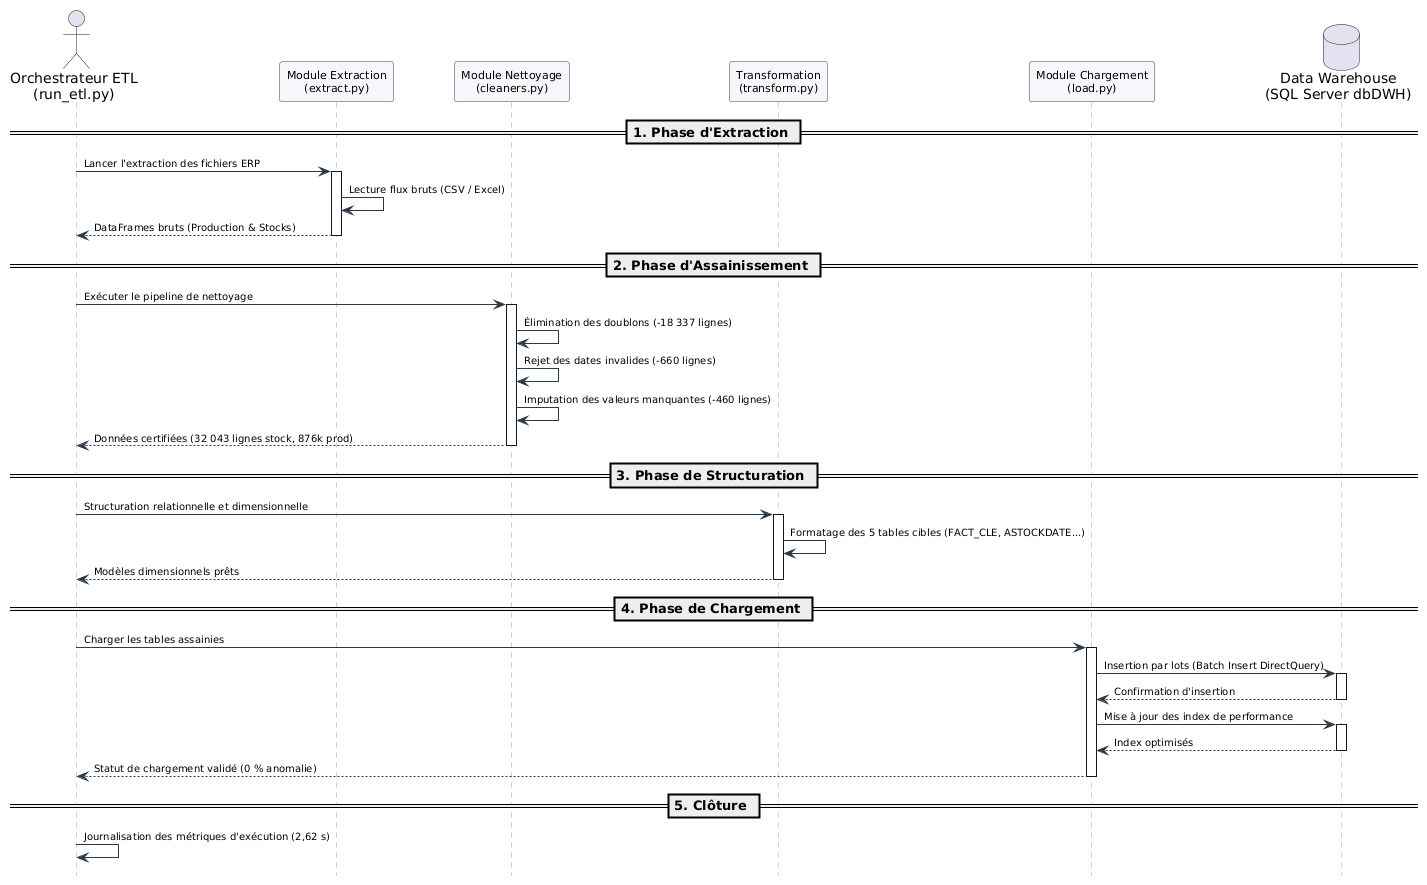

The diagram above was rendered by PlantUML. Its source (embedded in the PNG):
@startuml sprint1_seq
hide footbox
skinparam backgroundColor White
skinparam sequence {
    BackgroundColor White
    BorderColor #2B3A4A
    ArrowColor #2B3A4A
    ParticipantBorderColor #2B3A4A
    ParticipantBackgroundColor #F5F7FA
    ParticipantFontName Arial
    ParticipantFontSize 11
    ArrowFontName Arial
    ArrowFontSize 10
    LifeLineBorderColor #999999
}

actor "Orchestrateur ETL\n(run_etl.py)" as ETL
participant "Module Extraction\n(extract.py)" as EXT
participant "Module Nettoyage\n(cleaners.py)" as CLN
participant "Transformation\n(transform.py)" as TRF
participant "Module Chargement\n(load.py)" as LOD
database "Data Warehouse\n(SQL Server dbDWH)" as DWH

== 1. Phase d'Extraction ==
ETL -> EXT : Lancer l'extraction des fichiers ERP
activate EXT
EXT -> EXT : Lecture flux bruts (CSV / Excel)
EXT --> ETL : DataFrames bruts (Production & Stocks)
deactivate EXT

== 2. Phase d'Assainissement ==
ETL -> CLN : Exécuter le pipeline de nettoyage
activate CLN
CLN -> CLN : Élimination des doublons (-18 337 lignes)
CLN -> CLN : Rejet des dates invalides (-660 lignes)
CLN -> CLN : Imputation des valeurs manquantes (-460 lignes)
CLN --> ETL : Données certifiées (32 043 lignes stock, 876k prod)
deactivate CLN

== 3. Phase de Structuration ==
ETL -> TRF : Structuration relationnelle et dimensionnelle
activate TRF
TRF -> TRF : Formatage des 5 tables cibles (FACT_CLE, ASTOCKDATE...)
TRF --> ETL : Modèles dimensionnels prêts
deactivate TRF

== 4. Phase de Chargement ==
ETL -> LOD : Charger les tables assainies
activate LOD
LOD -> DWH : Insertion par lots (Batch Insert DirectQuery)
activate DWH
DWH --> LOD : Confirmation d'insertion
deactivate DWH
LOD -> DWH : Mise à jour des index de performance
activate DWH
DWH --> LOD : Index optimisés
deactivate DWH
LOD --> ETL : Statut de chargement validé (0 % anomalie)
deactivate LOD

== 5. Clôture ==
ETL -> ETL : Journalisation des métriques d'exécution (2,62 s)
@enduml